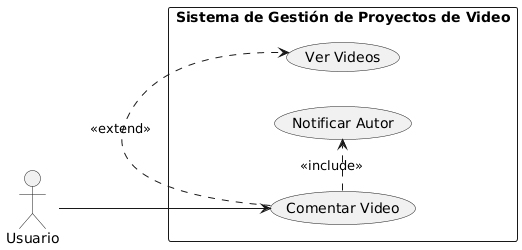

The diagram above was rendered by PlantUML. Its source (embedded in the PNG):
@startuml
left to right direction

actor Usuario

rectangle "Sistema de Gestión de Proyectos de Video" {
  Usuario --> (Comentar Video)
  (Comentar Video) .> (Ver Videos) : <<extend>>
  (Comentar Video) .> (Notificar Autor) : <<include>>
}
@enduml